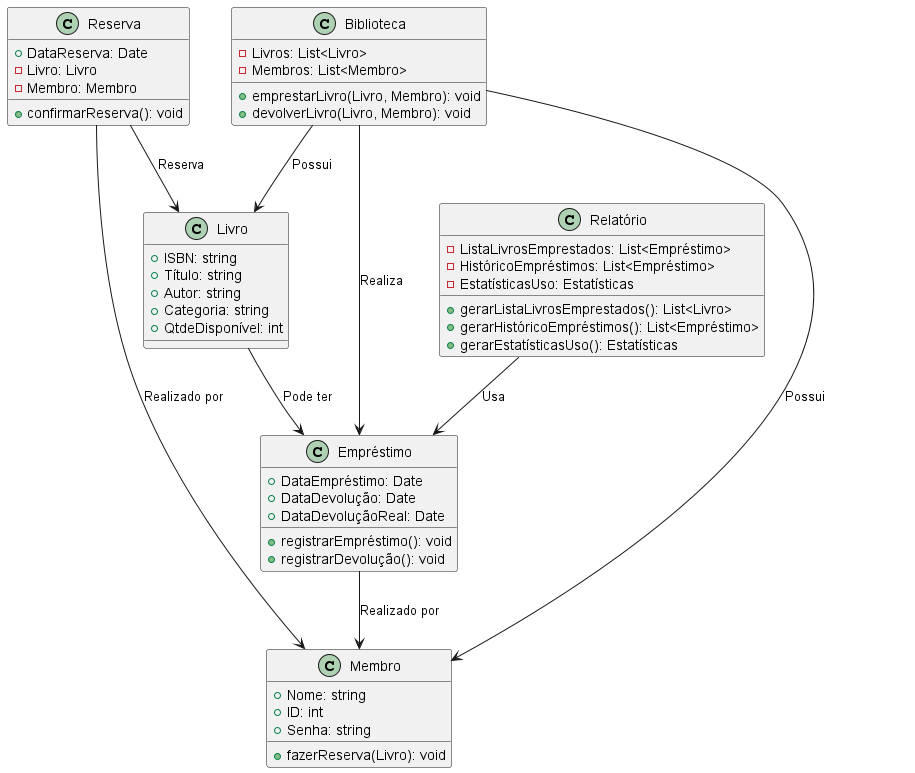

The diagram above was rendered by PlantUML. Its source (embedded in the PNG):
@startuml DiagramaDeClasse
class Livro {
    + ISBN: string
    + Título: string
    + Autor: string
    + Categoria: string
    + QtdeDisponível: int
}

class Empréstimo {
    + DataEmpréstimo: Date
    + DataDevolução: Date
    + DataDevoluçãoReal: Date
    + registrarEmpréstimo(): void
    + registrarDevolução(): void
}

class Membro {
    + Nome: string
    + ID: int
    + Senha: string
    + fazerReserva(Livro): void
}

class Reserva {
    + DataReserva: Date
    + confirmarReserva(): void
    - Livro: Livro
    - Membro: Membro
}

class Biblioteca {
    - Livros: List<Livro>
    - Membros: List<Membro>
    + emprestarLivro(Livro, Membro): void
    + devolverLivro(Livro, Membro): void
}

class Relatório {
    - ListaLivrosEmprestados: List<Empréstimo>
    - HistóricoEmpréstimos: List<Empréstimo>
    - EstatísticasUso: Estatísticas
    + gerarListaLivrosEmprestados(): List<Livro>
    + gerarHistóricoEmpréstimos(): List<Empréstimo>
    + gerarEstatísticasUso(): Estatísticas
}

Livro --> Empréstimo : "Pode ter"
Empréstimo --> Membro : "Realizado por"
Reserva --> Membro : "Realizado por"
Reserva --> Livro : "Reserva"
Biblioteca --> Livro : "Possui"
Biblioteca --> Membro : "Possui"
Biblioteca --> Empréstimo : "Realiza"
Relatório --> Empréstimo : "Usa"
@enduml